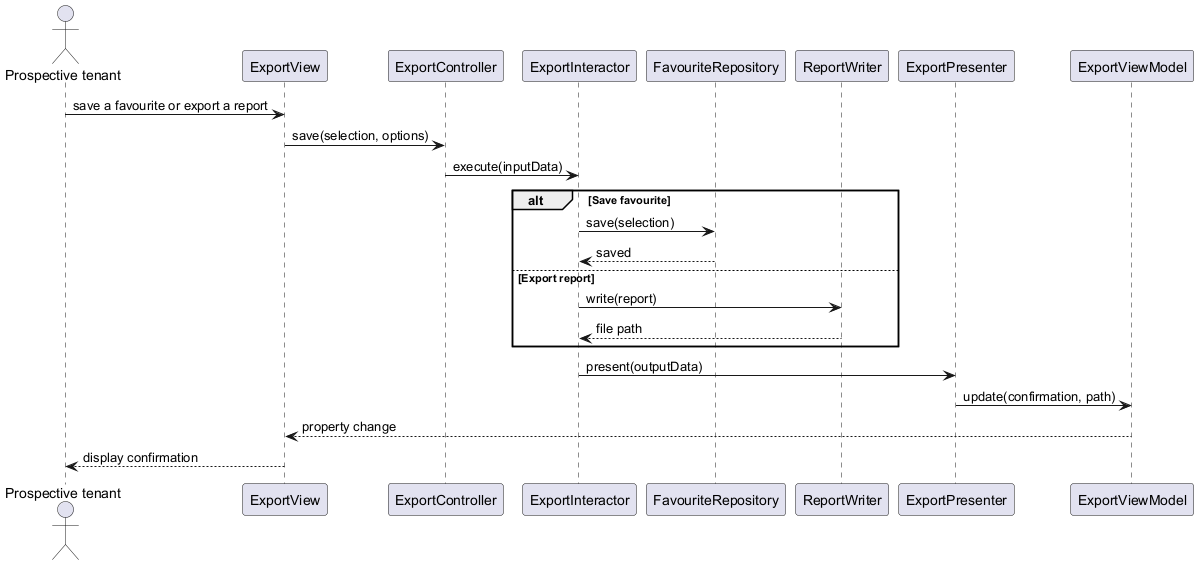

The diagram above was rendered by PlantUML. Its source (embedded in the PNG):
@startuml
actor "Prospective tenant" as User
participant "ExportView" as View
participant "ExportController" as Controller
participant "ExportInteractor" as Interactor
participant "FavouriteRepository" as FavRepo
participant "ReportWriter" as Writer
participant "ExportPresenter" as Presenter
participant "ExportViewModel" as VM

User -> View : save a favourite or export a report
View -> Controller : save(selection, options)
Controller -> Interactor : execute(inputData)

alt Save favourite
  Interactor -> FavRepo : save(selection)
  FavRepo --> Interactor : saved
else Export report
  Interactor -> Writer : write(report)
  Writer --> Interactor : file path
end

Interactor -> Presenter : present(outputData)
Presenter -> VM : update(confirmation, path)
VM --> View : property change
View --> User : display confirmation
@enduml